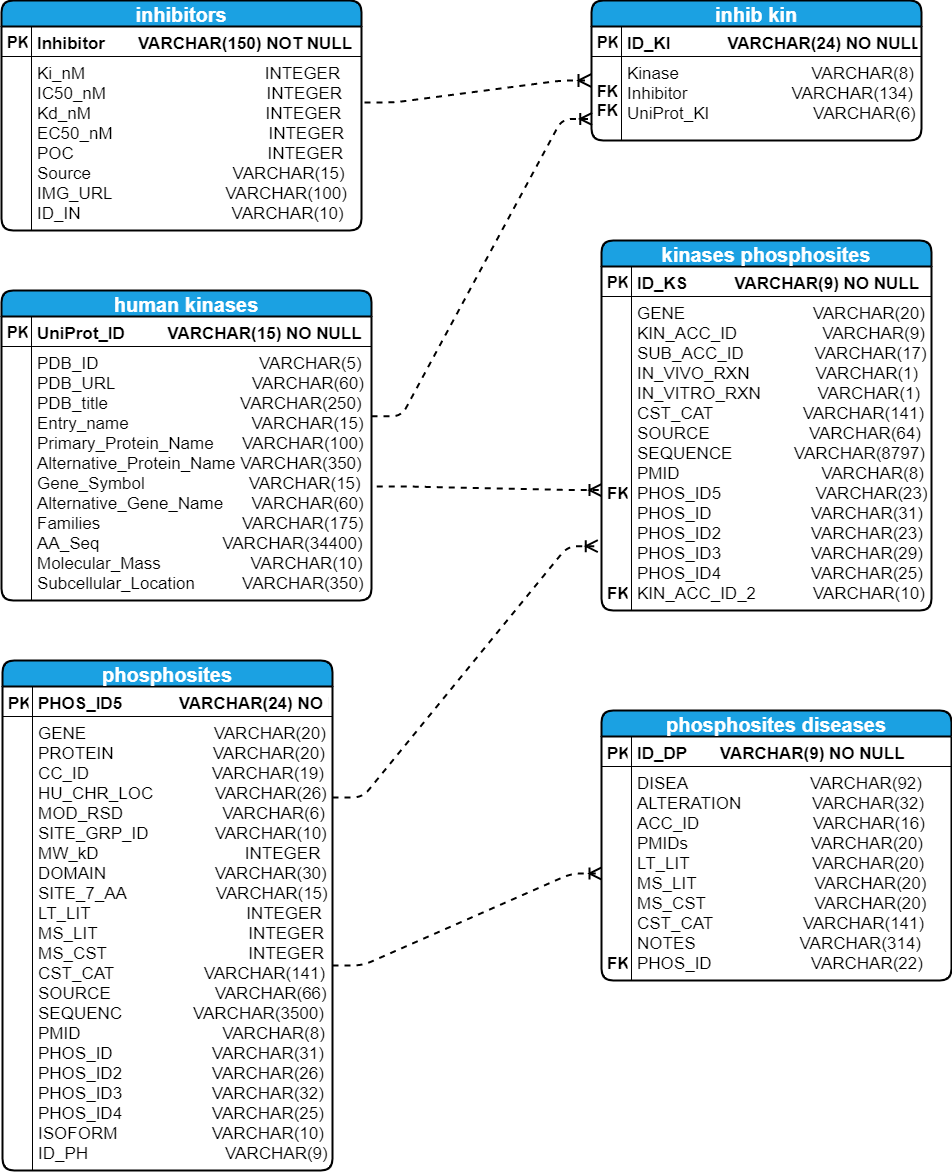

The diagram above was exported from draw.io. Its source (the exported page's mxGraphModel, read from the mxfile embedded in the PNG):
<mxGraphModel dx="2170" dy="1003" grid="1" gridSize="10" guides="1" tooltips="1" connect="1" arrows="1" fold="1" page="1" pageScale="1" pageWidth="827" pageHeight="1169" math="0" shadow="0">
  <root>
    <mxCell id="0" />
    <mxCell id="1" parent="0" />
    <mxCell id="2" value="inhibitors" style="swimlane;fontStyle=1;childLayout=stackLayout;horizontal=1;startSize=26;fillColor=#1ba1e2;horizontalStack=0;resizeParent=1;resizeParentMax=0;resizeLast=0;collapsible=1;marginBottom=0;swimlaneFillColor=#ffffff;align=center;fontSize=20;rounded=1;strokeColor=#000000;strokeWidth=2;fontColor=#ffffff;" vertex="1" parent="1">
      <mxGeometry x="60" y="20" width="360" height="230" as="geometry" />
    </mxCell>
    <mxCell id="3" value="Inhibitor       VARCHAR(150) NOT NULL    " style="shape=partialRectangle;top=0;left=0;right=0;bottom=1;align=left;verticalAlign=middle;fillColor=none;spacingLeft=34;spacingRight=4;overflow=hidden;rotatable=0;points=[[0,0.5],[1,0.5]];portConstraint=eastwest;dropTarget=0;fontStyle=1;fontSize=17;" vertex="1" parent="2">
      <mxGeometry y="26" width="360" height="30" as="geometry" />
    </mxCell>
    <mxCell id="4" value="PK" style="shape=partialRectangle;top=0;left=0;bottom=0;fillColor=none;align=left;verticalAlign=middle;spacingLeft=4;spacingRight=4;overflow=hidden;rotatable=0;points=[];portConstraint=eastwest;part=1;fontSize=16;fontStyle=1" vertex="1" connectable="0" parent="3">
      <mxGeometry width="30" height="30" as="geometry" />
    </mxCell>
    <mxCell id="5" value="Ki_nM                                      INTEGER&#10;IC50_nM                                  INTEGER&#10;Kd_nM                                     INTEGER&#10;EC50_nM                                 INTEGER&#10;POC                                         INTEGER&#10;Source                              VARCHAR(15)&#10;IMG_URL                        VARCHAR(100)&#10;ID_IN                                VARCHAR(10)" style="shape=partialRectangle;top=0;left=0;right=0;bottom=0;align=left;verticalAlign=top;fillColor=none;spacingLeft=34;spacingRight=4;overflow=hidden;rotatable=0;points=[[0,0.5],[1,0.5]];portConstraint=eastwest;dropTarget=0;fontSize=17;fontStyle=0" vertex="1" parent="2">
      <mxGeometry y="56" width="360" height="174" as="geometry" />
    </mxCell>
    <mxCell id="6" value="" style="shape=partialRectangle;top=0;left=0;bottom=0;fillColor=none;align=left;verticalAlign=top;spacingLeft=4;spacingRight=4;overflow=hidden;rotatable=0;points=[];portConstraint=eastwest;part=1;fontSize=12;" vertex="1" connectable="0" parent="5">
      <mxGeometry width="30" height="174.00000000000006" as="geometry" />
    </mxCell>
    <mxCell id="7" value="human kinases" style="swimlane;fontStyle=1;childLayout=stackLayout;horizontal=1;startSize=26;fillColor=#1ba1e2;horizontalStack=0;resizeParent=1;resizeParentMax=0;resizeLast=0;collapsible=1;marginBottom=0;swimlaneFillColor=#ffffff;align=center;fontSize=20;rounded=1;strokeColor=#000000;strokeWidth=2;fontColor=#ffffff;" vertex="1" parent="1">
      <mxGeometry x="60" y="310" width="370" height="310" as="geometry" />
    </mxCell>
    <mxCell id="8" value="UniProt_ID         VARCHAR(15) NO NULL" style="shape=partialRectangle;top=0;left=0;right=0;bottom=1;align=left;verticalAlign=middle;fillColor=none;spacingLeft=34;spacingRight=4;overflow=hidden;rotatable=0;points=[[0,0.5],[1,0.5]];portConstraint=eastwest;dropTarget=0;fontStyle=1;fontSize=17;" vertex="1" parent="7">
      <mxGeometry y="26" width="370" height="30" as="geometry" />
    </mxCell>
    <mxCell id="9" value="PK" style="shape=partialRectangle;top=0;left=0;bottom=0;fillColor=none;align=left;verticalAlign=middle;spacingLeft=4;spacingRight=4;overflow=hidden;rotatable=0;points=[];portConstraint=eastwest;part=1;fontSize=16;fontStyle=1" vertex="1" connectable="0" parent="8">
      <mxGeometry width="30" height="30" as="geometry" />
    </mxCell>
    <mxCell id="10" value="PDB_ID                                  VARCHAR(5)&#10;PDB_URL                             VARCHAR(60)&#10;PDB_title                            VARCHAR(250)&#10;Entry_name                          VARCHAR(15)&#10;Primary_Protein_Name      VARCHAR(100)&#10;Alternative_Protein_Name VARCHAR(350)&#10;Gene_Symbol                      VARCHAR(15)&#10;Alternative_Gene_Name      VARCHAR(60)&#10;Families                              VARCHAR(175)&#10;AA_Seq                          VARCHAR(34400)&#10;Molecular_Mass                   VARCHAR(10)&#10;Subcellular_Location          VARCHAR(350)" style="shape=partialRectangle;top=0;left=0;right=0;bottom=0;align=left;verticalAlign=top;fillColor=none;spacingLeft=34;spacingRight=4;overflow=hidden;rotatable=0;points=[[0,0.5],[1,0.5]];portConstraint=eastwest;dropTarget=0;fontSize=17;fontStyle=0" vertex="1" parent="7">
      <mxGeometry y="56" width="370" height="254" as="geometry" />
    </mxCell>
    <mxCell id="11" value="" style="shape=partialRectangle;top=0;left=0;bottom=0;fillColor=none;align=left;verticalAlign=top;spacingLeft=4;spacingRight=4;overflow=hidden;rotatable=0;points=[];portConstraint=eastwest;part=1;fontSize=12;" vertex="1" connectable="0" parent="10">
      <mxGeometry width="30" height="253.99999999999994" as="geometry" />
    </mxCell>
    <mxCell id="12" value="phosphosites" style="swimlane;fontStyle=1;childLayout=stackLayout;horizontal=1;startSize=26;fillColor=#1ba1e2;horizontalStack=0;resizeParent=1;resizeParentMax=0;resizeLast=0;collapsible=1;marginBottom=0;swimlaneFillColor=#ffffff;align=center;fontSize=20;rounded=1;strokeColor=#000000;strokeWidth=2;fontColor=#ffffff;" vertex="1" parent="1">
      <mxGeometry x="61" y="680" width="330" height="510" as="geometry" />
    </mxCell>
    <mxCell id="13" value="PHOS_ID5            VARCHAR(24) NO NULL " style="shape=partialRectangle;top=0;left=0;right=0;bottom=1;align=left;verticalAlign=middle;fillColor=none;spacingLeft=34;spacingRight=4;overflow=hidden;rotatable=0;points=[[0,0.5],[1,0.5]];portConstraint=eastwest;dropTarget=0;fontStyle=1;fontSize=17;" vertex="1" parent="12">
      <mxGeometry y="26" width="330" height="30" as="geometry" />
    </mxCell>
    <mxCell id="14" value="PK" style="shape=partialRectangle;top=0;left=0;bottom=0;fillColor=none;align=left;verticalAlign=middle;spacingLeft=4;spacingRight=4;overflow=hidden;rotatable=0;points=[];portConstraint=eastwest;part=1;fontSize=17;fontStyle=1" vertex="1" connectable="0" parent="13">
      <mxGeometry width="30" height="30" as="geometry" />
    </mxCell>
    <mxCell id="15" value="GENE                           VARCHAR(20)&#10;PROTEIN                     VARCHAR(20)&#10;CC_ID                          VARCHAR(19)&#10;HU_CHR_LOC             VARCHAR(26)&#10;MOD_RSD                     VARCHAR(6)&#10;SITE_GRP_ID              VARCHAR(10)&#10;MW_kD                               INTEGER&#10;DOMAIN                       VARCHAR(30)&#10;SITE_7_AA                   VARCHAR(15)&#10;LT_LIT                                 INTEGER&#10;MS_LIT                                INTEGER&#10;MS_CST                              INTEGER&#10;CST_CAT                   VARCHAR(141)&#10;SOURCE                      VARCHAR(66)&#10;SEQUENC               VARCHAR(3500)&#10;PMID                              VARCHAR(8)&#10;PHOS_ID                     VARCHAR(31)&#10;PHOS_ID2                   VARCHAR(26)&#10;PHOS_ID3                   VARCHAR(32)&#10;PHOS_ID4                   VARCHAR(25)&#10;ISOFORM                    VARCHAR(10)&#10;ID_PH                             VARCHAR(9)" style="shape=partialRectangle;top=0;left=0;right=0;bottom=0;align=left;verticalAlign=top;fillColor=none;spacingLeft=34;spacingRight=4;overflow=hidden;rotatable=0;points=[[0,0.5],[1,0.5]];portConstraint=eastwest;dropTarget=0;fontSize=17;fontStyle=0" vertex="1" parent="12">
      <mxGeometry y="56" width="330" height="454" as="geometry" />
    </mxCell>
    <mxCell id="16" value="" style="shape=partialRectangle;top=0;left=0;bottom=0;fillColor=none;align=left;verticalAlign=top;spacingLeft=4;spacingRight=4;overflow=hidden;rotatable=0;points=[];portConstraint=eastwest;part=1;fontSize=12;" vertex="1" connectable="0" parent="15">
      <mxGeometry width="30" height="453.99999999999994" as="geometry" />
    </mxCell>
    <mxCell id="17" value="inhib kin" style="swimlane;fontStyle=1;childLayout=stackLayout;horizontal=1;startSize=26;fillColor=#1ba1e2;horizontalStack=0;resizeParent=1;resizeParentMax=0;resizeLast=0;collapsible=1;marginBottom=0;swimlaneFillColor=#ffffff;align=center;fontSize=20;rounded=1;strokeColor=#000000;strokeWidth=2;fontColor=#ffffff;" vertex="1" parent="1">
      <mxGeometry x="650" y="20" width="330" height="140" as="geometry" />
    </mxCell>
    <mxCell id="18" value="ID_KI            VARCHAR(24) NO NULL " style="shape=partialRectangle;top=0;left=0;right=0;bottom=1;align=left;verticalAlign=middle;fillColor=none;spacingLeft=34;spacingRight=4;overflow=hidden;rotatable=0;points=[[0,0.5],[1,0.5]];portConstraint=eastwest;dropTarget=0;fontStyle=1;fontSize=17;" vertex="1" parent="17">
      <mxGeometry y="26" width="330" height="30" as="geometry" />
    </mxCell>
    <mxCell id="19" value="PK" style="shape=partialRectangle;top=0;left=0;bottom=0;fillColor=none;align=left;verticalAlign=middle;spacingLeft=4;spacingRight=4;overflow=hidden;rotatable=0;points=[];portConstraint=eastwest;part=1;fontSize=16;fontStyle=1" vertex="1" connectable="0" parent="18">
      <mxGeometry width="30" height="30" as="geometry" />
    </mxCell>
    <mxCell id="20" value="Kinase                            VARCHAR(8)&#10;Inhibitor                      VARCHAR(134)&#10;UniProt_KI                      VARCHAR(6)" style="shape=partialRectangle;top=0;left=0;right=0;bottom=0;align=left;verticalAlign=top;fillColor=none;spacingLeft=34;spacingRight=4;overflow=hidden;rotatable=0;points=[[0,0.5],[1,0.5]];portConstraint=eastwest;dropTarget=0;fontSize=17;fontStyle=0" vertex="1" parent="17">
      <mxGeometry y="56" width="330" height="84" as="geometry" />
    </mxCell>
    <mxCell id="21" value="&#10;FK&#10;FK" style="shape=partialRectangle;top=0;left=0;bottom=0;fillColor=none;align=left;verticalAlign=top;spacingLeft=4;spacingRight=4;overflow=hidden;rotatable=0;points=[];portConstraint=eastwest;part=1;fontSize=16;fontStyle=1" vertex="1" connectable="0" parent="20">
      <mxGeometry width="30" height="84" as="geometry" />
    </mxCell>
    <mxCell id="22" value="kinases phosphosites" style="swimlane;fontStyle=1;childLayout=stackLayout;horizontal=1;startSize=26;fillColor=#1ba1e2;horizontalStack=0;resizeParent=1;resizeParentMax=0;resizeLast=0;collapsible=1;marginBottom=0;swimlaneFillColor=#ffffff;align=center;fontSize=20;rounded=1;strokeColor=#000000;strokeWidth=2;fontColor=#ffffff;" vertex="1" parent="1">
      <mxGeometry x="660" y="260" width="330" height="370" as="geometry" />
    </mxCell>
    <mxCell id="23" value="ID_KS          VARCHAR(9) NO NULL " style="shape=partialRectangle;top=0;left=0;right=0;bottom=1;align=left;verticalAlign=middle;fillColor=none;spacingLeft=34;spacingRight=4;overflow=hidden;rotatable=0;points=[[0,0.5],[1,0.5]];portConstraint=eastwest;dropTarget=0;fontStyle=1;fontSize=17;" vertex="1" parent="22">
      <mxGeometry y="26" width="330" height="30" as="geometry" />
    </mxCell>
    <mxCell id="24" value="PK" style="shape=partialRectangle;top=0;left=0;bottom=0;fillColor=none;align=left;verticalAlign=middle;spacingLeft=4;spacingRight=4;overflow=hidden;rotatable=0;points=[];portConstraint=eastwest;part=1;fontSize=16;fontStyle=1" vertex="1" connectable="0" parent="23">
      <mxGeometry width="30" height="30" as="geometry" />
    </mxCell>
    <mxCell id="25" value="GENE                           VARCHAR(20)&#10;KIN_ACC_ID                  VARCHAR(9)&#10;SUB_ACC_ID               VARCHAR(17)&#10;IN_VIVO_RXN              VARCHAR(1)&#10;IN_VITRO_RXN            VARCHAR(1)&#10;CST_CAT                   VARCHAR(141)&#10;SOURCE                     VARCHAR(64)&#10;SEQUENCE             VARCHAR(8797)&#10;PMID                              VARCHAR(8)&#10;PHOS_ID5                    VARCHAR(23)&#10;PHOS_ID                     VARCHAR(31)&#10;PHOS_ID2                   VARCHAR(23)&#10;PHOS_ID3                   VARCHAR(29)&#10;PHOS_ID4                   VARCHAR(25)&#10;KIN_ACC_ID_2            VARCHAR(10)&#10;" style="shape=partialRectangle;top=0;left=0;right=0;bottom=0;align=left;verticalAlign=top;fillColor=none;spacingLeft=34;spacingRight=4;overflow=hidden;rotatable=0;points=[[0,0.5],[1,0.5]];portConstraint=eastwest;dropTarget=0;fontSize=17;fontStyle=0" vertex="1" parent="22">
      <mxGeometry y="56" width="330" height="314" as="geometry" />
    </mxCell>
    <mxCell id="26" value="&#10;&#10;&#10;&#10;&#10;&#10;&#10;&#10;&#10;FK&#10;&#10;&#10;&#10;&#10;FK" style="shape=partialRectangle;top=0;left=0;bottom=0;fillColor=none;align=left;verticalAlign=top;spacingLeft=4;spacingRight=4;overflow=hidden;rotatable=0;points=[];portConstraint=eastwest;part=1;fontSize=17;fontStyle=1" vertex="1" connectable="0" parent="25">
      <mxGeometry width="30" height="314" as="geometry" />
    </mxCell>
    <mxCell id="27" value="phosphosites diseases" style="swimlane;fontStyle=1;childLayout=stackLayout;horizontal=1;startSize=26;fillColor=#1ba1e2;horizontalStack=0;resizeParent=1;resizeParentMax=0;resizeLast=0;collapsible=1;marginBottom=0;swimlaneFillColor=#ffffff;align=center;fontSize=20;rounded=1;strokeColor=#000000;strokeWidth=2;fontColor=#ffffff;" vertex="1" parent="1">
      <mxGeometry x="660" y="730" width="350" height="270" as="geometry" />
    </mxCell>
    <mxCell id="28" value="ID_DP       VARCHAR(9) NO NULL " style="shape=partialRectangle;top=0;left=0;right=0;bottom=1;align=left;verticalAlign=middle;fillColor=none;spacingLeft=34;spacingRight=4;overflow=hidden;rotatable=0;points=[[0,0.5],[1,0.5]];portConstraint=eastwest;dropTarget=0;fontStyle=1;fontSize=17;" vertex="1" parent="27">
      <mxGeometry y="26" width="350" height="30" as="geometry" />
    </mxCell>
    <mxCell id="29" value="PK" style="shape=partialRectangle;top=0;left=0;bottom=0;fillColor=none;align=left;verticalAlign=middle;spacingLeft=4;spacingRight=4;overflow=hidden;rotatable=0;points=[];portConstraint=eastwest;part=1;fontSize=17;fontStyle=1" vertex="1" connectable="0" parent="28">
      <mxGeometry width="30" height="30" as="geometry" />
    </mxCell>
    <mxCell id="30" value="DISEA                          VARCHAR(92)&#10;ALTERATION               VARCHAR(32)&#10;ACC_ID                        VARCHAR(16)&#10;PMIDs                          VARCHAR(20)&#10;LT_LIT                          VARCHAR(20)&#10;MS_LIT                         VARCHAR(20)&#10;MS_CST                       VARCHAR(20)&#10;CST_CAT                   VARCHAR(141)&#10;NOTES                      VARCHAR(314)&#10;PHOS_ID                     VARCHAR(22)&#10;" style="shape=partialRectangle;top=0;left=0;right=0;bottom=0;align=left;verticalAlign=top;fillColor=none;spacingLeft=34;spacingRight=4;overflow=hidden;rotatable=0;points=[[0,0.5],[1,0.5]];portConstraint=eastwest;dropTarget=0;fontSize=17;fontStyle=0" vertex="1" parent="27">
      <mxGeometry y="56" width="350" height="214" as="geometry" />
    </mxCell>
    <mxCell id="31" value="&#10;&#10;&#10;&#10;&#10;&#10;&#10;&#10;&#10;FK" style="shape=partialRectangle;top=0;left=0;bottom=0;fillColor=none;align=left;verticalAlign=top;spacingLeft=4;spacingRight=4;overflow=hidden;rotatable=0;points=[];portConstraint=eastwest;part=1;fontSize=17;fontStyle=1" vertex="1" connectable="0" parent="30">
      <mxGeometry width="30" height="213.99999999999997" as="geometry" />
    </mxCell>
    <mxCell id="32" value="" style="edgeStyle=entityRelationEdgeStyle;fontSize=12;html=1;endArrow=ERoneToMany;dashed=1;entryX=0;entryY=0.5;entryDx=0;entryDy=0;strokeWidth=2;endSize=9;" edge="1" target="30" parent="1">
      <mxGeometry width="100" height="100" relative="1" as="geometry">
        <mxPoint x="391" y="985" as="sourcePoint" />
        <mxPoint x="491" y="885" as="targetPoint" />
      </mxGeometry>
    </mxCell>
    <mxCell id="33" value="" style="edgeStyle=entityRelationEdgeStyle;fontSize=12;html=1;endArrow=ERoneToMany;dashed=1;exitX=1.008;exitY=0.264;exitDx=0;exitDy=0;exitPerimeter=0;entryX=0;entryY=0.286;entryDx=0;entryDy=0;entryPerimeter=0;startSize=6;endSize=10;strokeWidth=2;" edge="1" source="5" target="20" parent="1">
      <mxGeometry width="100" height="100" relative="1" as="geometry">
        <mxPoint x="420" y="209.99999999999972" as="sourcePoint" />
        <mxPoint x="650" y="77" as="targetPoint" />
      </mxGeometry>
    </mxCell>
    <mxCell id="34" value="" style="edgeStyle=entityRelationEdgeStyle;fontSize=12;html=1;endArrow=ERoneToMany;dashed=1;entryX=0.002;entryY=0.743;entryDx=0;entryDy=0;entryPerimeter=0;strokeWidth=2;endSize=9;" edge="1" target="20" parent="1">
      <mxGeometry width="100" height="100" relative="1" as="geometry">
        <mxPoint x="430" y="435.8299999999999" as="sourcePoint" />
        <mxPoint x="655.6999999999998" y="299.99800000000016" as="targetPoint" />
      </mxGeometry>
    </mxCell>
    <mxCell id="35" value="" style="edgeStyle=entityRelationEdgeStyle;fontSize=12;html=1;endArrow=ERoneToMany;dashed=1;strokeWidth=2;endSize=9;exitX=1.014;exitY=0.551;exitDx=0;exitDy=0;exitPerimeter=0;" edge="1" source="10" parent="1">
      <mxGeometry width="100" height="100" relative="1" as="geometry">
        <mxPoint x="429.9999999999998" y="220" as="sourcePoint" />
        <mxPoint x="660" y="509.5799999999999" as="targetPoint" />
      </mxGeometry>
    </mxCell>
    <mxCell id="36" value="" style="edgeStyle=entityRelationEdgeStyle;fontSize=12;html=1;endArrow=ERoneToMany;dashed=1;strokeWidth=2;endSize=9;entryX=-0.011;entryY=0.795;entryDx=0;entryDy=0;entryPerimeter=0;" edge="1" target="25" parent="1">
      <mxGeometry width="100" height="100" relative="1" as="geometry">
        <mxPoint x="391" y="817" as="sourcePoint" />
        <mxPoint x="650" y="660" as="targetPoint" />
      </mxGeometry>
    </mxCell>
  </root>
</mxGraphModel>